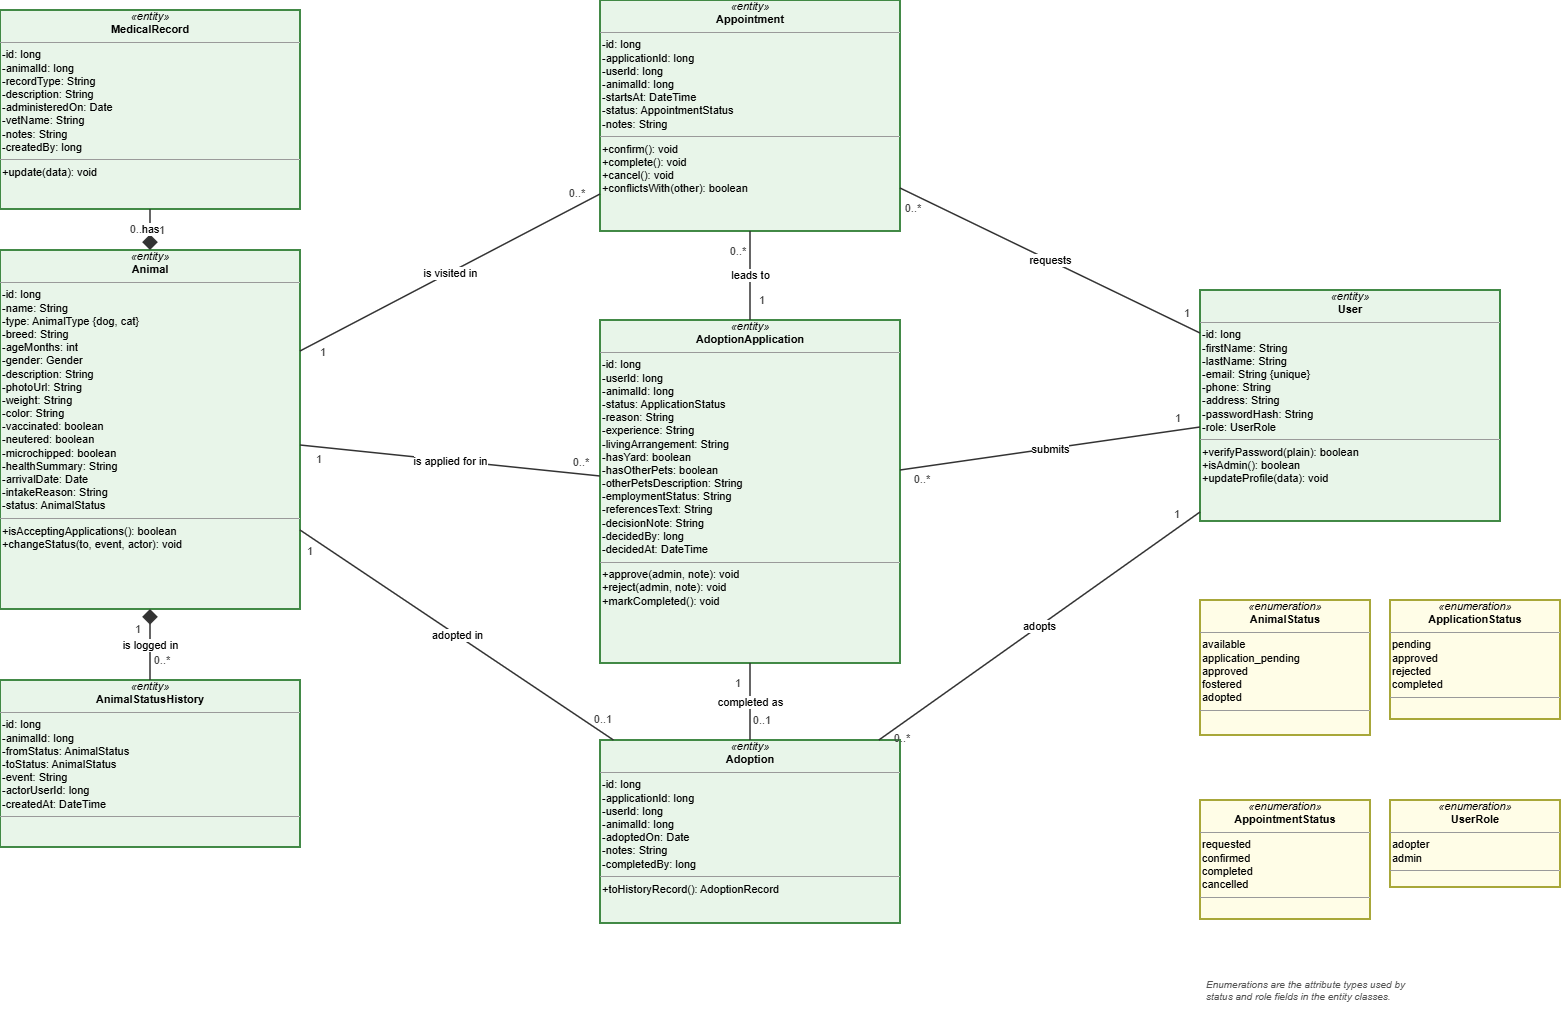

The diagram above was exported from draw.io. Its source (the exported page's mxGraphModel, read from the mxfile embedded in the PNG):
<mxGraphModel dx="1094" dy="664" grid="1" gridSize="10" guides="1" tooltips="1" connect="1" arrows="1" fold="1" page="1" pageScale="1" pageWidth="1640" pageHeight="1120" math="0" shadow="0">
  <root>
    <mxCell id="0" />
    <mxCell id="1" parent="0" />
    <mxCell id="c2" parent="1" style="verticalAlign=top;align=left;overflow=fill;fontSize=11;html=1;whiteSpace=wrap;fillColor=#E8F5E9;strokeColor=#2E7D32;strokeWidth=1.8;spacing=4;" value="&lt;p style=&quot;margin:0;text-align:center&quot;&gt;&lt;i&gt;«entity»&lt;/i&gt;&lt;/p&gt;&lt;p style=&quot;margin:0;text-align:center&quot;&gt;&lt;b&gt;MedicalRecord&lt;/b&gt;&lt;/p&gt;&lt;hr size=&quot;1&quot;&gt;&lt;p style=&quot;margin:0;text-align:left;padding-left:2px&quot;&gt;-id: long&lt;br&gt;-animalId: long&lt;br&gt;-recordType: String&lt;br&gt;-description: String&lt;br&gt;-administeredOn: Date&lt;br&gt;-vetName: String&lt;br&gt;-notes: String&lt;br&gt;-createdBy: long&lt;/p&gt;&lt;hr size=&quot;1&quot;&gt;&lt;p style=&quot;margin:0;text-align:left;padding-left:2px&quot;&gt;+update(data): void&lt;/p&gt;" vertex="1">
      <mxGeometry height="199" width="300" x="40" y="50" as="geometry" />
    </mxCell>
    <mxCell id="c3" parent="1" style="verticalAlign=top;align=left;overflow=fill;fontSize=11;html=1;whiteSpace=wrap;fillColor=#E8F5E9;strokeColor=#2E7D32;strokeWidth=1.8;spacing=4;" value="&lt;p style=&quot;margin:0;text-align:center&quot;&gt;&lt;i&gt;«entity»&lt;/i&gt;&lt;/p&gt;&lt;p style=&quot;margin:0;text-align:center&quot;&gt;&lt;b&gt;Animal&lt;/b&gt;&lt;/p&gt;&lt;hr size=&quot;1&quot;&gt;&lt;p style=&quot;margin:0;text-align:left;padding-left:2px&quot;&gt;-id: long&lt;br&gt;-name: String&lt;br&gt;-type: AnimalType {dog, cat}&lt;br&gt;-breed: String&lt;br&gt;-ageMonths: int&lt;br&gt;-gender: Gender&lt;br&gt;-description: String&lt;br&gt;-photoUrl: String&lt;br&gt;-weight: String&lt;br&gt;-color: String&lt;br&gt;-vaccinated: boolean&lt;br&gt;-neutered: boolean&lt;br&gt;-microchipped: boolean&lt;br&gt;-healthSummary: String&lt;br&gt;-arrivalDate: Date&lt;br&gt;-intakeReason: String&lt;br&gt;-status: AnimalStatus&lt;/p&gt;&lt;hr size=&quot;1&quot;&gt;&lt;p style=&quot;margin:0;text-align:left;padding-left:2px&quot;&gt;+isAcceptingApplications(): boolean&lt;br&gt;+changeStatus(to, event, actor): void&lt;/p&gt;" vertex="1">
      <mxGeometry height="359" width="300" x="40" y="290" as="geometry" />
    </mxCell>
    <mxCell id="c4" parent="1" style="verticalAlign=top;align=left;overflow=fill;fontSize=11;html=1;whiteSpace=wrap;fillColor=#E8F5E9;strokeColor=#2E7D32;strokeWidth=1.8;spacing=4;" value="&lt;p style=&quot;margin:0;text-align:center&quot;&gt;&lt;i&gt;«entity»&lt;/i&gt;&lt;/p&gt;&lt;p style=&quot;margin:0;text-align:center&quot;&gt;&lt;b&gt;AnimalStatusHistory&lt;/b&gt;&lt;/p&gt;&lt;hr size=&quot;1&quot;&gt;&lt;p style=&quot;margin:0;text-align:left;padding-left:2px&quot;&gt;-id: long&lt;br&gt;-animalId: long&lt;br&gt;-fromStatus: AnimalStatus&lt;br&gt;-toStatus: AnimalStatus&lt;br&gt;-event: String&lt;br&gt;-actorUserId: long&lt;br&gt;-createdAt: DateTime&lt;/p&gt;&lt;hr size=&quot;1&quot;&gt;&lt;p style=&quot;margin:0;text-align:left;padding-left:2px&quot;&gt;&lt;/p&gt;" vertex="1">
      <mxGeometry height="167" width="300" x="40" y="720" as="geometry" />
    </mxCell>
    <mxCell id="c5" parent="1" style="verticalAlign=top;align=left;overflow=fill;fontSize=11;html=1;whiteSpace=wrap;fillColor=#E8F5E9;strokeColor=#2E7D32;strokeWidth=1.8;spacing=4;" value="&lt;p style=&quot;margin:0;text-align:center&quot;&gt;&lt;i&gt;«entity»&lt;/i&gt;&lt;/p&gt;&lt;p style=&quot;margin:0;text-align:center&quot;&gt;&lt;b&gt;AdoptionApplication&lt;/b&gt;&lt;/p&gt;&lt;hr size=&quot;1&quot;&gt;&lt;p style=&quot;margin:0;text-align:left;padding-left:2px&quot;&gt;-id: long&lt;br&gt;-userId: long&lt;br&gt;-animalId: long&lt;br&gt;-status: ApplicationStatus&lt;br&gt;-reason: String&lt;br&gt;-experience: String&lt;br&gt;-livingArrangement: String&lt;br&gt;-hasYard: boolean&lt;br&gt;-hasOtherPets: boolean&lt;br&gt;-otherPetsDescription: String&lt;br&gt;-employmentStatus: String&lt;br&gt;-referencesText: String&lt;br&gt;-decisionNote: String&lt;br&gt;-decidedBy: long&lt;br&gt;-decidedAt: DateTime&lt;/p&gt;&lt;hr size=&quot;1&quot;&gt;&lt;p style=&quot;margin:0;text-align:left;padding-left:2px&quot;&gt;+approve(admin, note): void&lt;br&gt;+reject(admin, note): void&lt;br&gt;+markCompleted(): void&lt;/p&gt;" vertex="1">
      <mxGeometry height="343" width="300" x="640" y="360" as="geometry" />
    </mxCell>
    <mxCell id="c6" parent="1" style="verticalAlign=top;align=left;overflow=fill;fontSize=11;html=1;whiteSpace=wrap;fillColor=#E8F5E9;strokeColor=#2E7D32;strokeWidth=1.8;spacing=4;" value="&lt;p style=&quot;margin:0;text-align:center&quot;&gt;&lt;i&gt;«entity»&lt;/i&gt;&lt;/p&gt;&lt;p style=&quot;margin:0;text-align:center&quot;&gt;&lt;b&gt;Appointment&lt;/b&gt;&lt;/p&gt;&lt;hr size=&quot;1&quot;&gt;&lt;p style=&quot;margin:0;text-align:left;padding-left:2px&quot;&gt;-id: long&lt;br&gt;-applicationId: long&lt;br&gt;-userId: long&lt;br&gt;-animalId: long&lt;br&gt;-startsAt: DateTime&lt;br&gt;-status: AppointmentStatus&lt;br&gt;-notes: String&lt;/p&gt;&lt;hr size=&quot;1&quot;&gt;&lt;p style=&quot;margin:0;text-align:left;padding-left:2px&quot;&gt;+confirm(): void&lt;br&gt;+complete(): void&lt;br&gt;+cancel(): void&lt;br&gt;+conflictsWith(other): boolean&lt;/p&gt;" vertex="1">
      <mxGeometry height="231" width="300" x="640" y="40" as="geometry" />
    </mxCell>
    <mxCell id="c7" parent="1" style="verticalAlign=top;align=left;overflow=fill;fontSize=11;html=1;whiteSpace=wrap;fillColor=#E8F5E9;strokeColor=#2E7D32;strokeWidth=1.8;spacing=4;" value="&lt;p style=&quot;margin:0;text-align:center&quot;&gt;&lt;i&gt;«entity»&lt;/i&gt;&lt;/p&gt;&lt;p style=&quot;margin:0;text-align:center&quot;&gt;&lt;b&gt;Adoption&lt;/b&gt;&lt;/p&gt;&lt;hr size=&quot;1&quot;&gt;&lt;p style=&quot;margin:0;text-align:left;padding-left:2px&quot;&gt;-id: long&lt;br&gt;-applicationId: long&lt;br&gt;-userId: long&lt;br&gt;-animalId: long&lt;br&gt;-adoptedOn: Date&lt;br&gt;-notes: String&lt;br&gt;-completedBy: long&lt;/p&gt;&lt;hr size=&quot;1&quot;&gt;&lt;p style=&quot;margin:0;text-align:left;padding-left:2px&quot;&gt;+toHistoryRecord(): AdoptionRecord&lt;/p&gt;" vertex="1">
      <mxGeometry height="183" width="300" x="640" y="780" as="geometry" />
    </mxCell>
    <mxCell id="c8" parent="1" style="verticalAlign=top;align=left;overflow=fill;fontSize=11;html=1;whiteSpace=wrap;fillColor=#E8F5E9;strokeColor=#2E7D32;strokeWidth=1.8;spacing=4;" value="&lt;p style=&quot;margin:0;text-align:center&quot;&gt;&lt;i&gt;«entity»&lt;/i&gt;&lt;/p&gt;&lt;p style=&quot;margin:0;text-align:center&quot;&gt;&lt;b&gt;User&lt;/b&gt;&lt;/p&gt;&lt;hr size=&quot;1&quot;&gt;&lt;p style=&quot;margin:0;text-align:left;padding-left:2px&quot;&gt;-id: long&lt;br&gt;-firstName: String&lt;br&gt;-lastName: String&lt;br&gt;-email: String {unique}&lt;br&gt;-phone: String&lt;br&gt;-address: String&lt;br&gt;-passwordHash: String&lt;br&gt;-role: UserRole&lt;/p&gt;&lt;hr size=&quot;1&quot;&gt;&lt;p style=&quot;margin:0;text-align:left;padding-left:2px&quot;&gt;+verifyPassword(plain): boolean&lt;br&gt;+isAdmin(): boolean&lt;br&gt;+updateProfile(data): void&lt;/p&gt;" vertex="1">
      <mxGeometry height="231" width="300" x="1240" y="330" as="geometry" />
    </mxCell>
    <mxCell id="c9" parent="1" style="verticalAlign=top;align=left;overflow=fill;fontSize=11;html=1;whiteSpace=wrap;fillColor=#FFFDE7;strokeColor=#9E9D24;strokeWidth=1.8;spacing=4;" value="&lt;p style=&quot;margin:0;text-align:center&quot;&gt;&lt;i&gt;«enumeration»&lt;/i&gt;&lt;/p&gt;&lt;p style=&quot;margin:0;text-align:center&quot;&gt;&lt;b&gt;AnimalStatus&lt;/b&gt;&lt;/p&gt;&lt;hr size=&quot;1&quot;&gt;&lt;p style=&quot;margin:0;text-align:left;padding-left:2px&quot;&gt;available&lt;br&gt;application_pending&lt;br&gt;approved&lt;br&gt;fostered&lt;br&gt;adopted&lt;/p&gt;&lt;hr size=&quot;1&quot;&gt;&lt;p style=&quot;margin:0;text-align:left;padding-left:2px&quot;&gt;&lt;/p&gt;" vertex="1">
      <mxGeometry height="135" width="170" x="1240" y="640" as="geometry" />
    </mxCell>
    <mxCell id="c10" parent="1" style="verticalAlign=top;align=left;overflow=fill;fontSize=11;html=1;whiteSpace=wrap;fillColor=#FFFDE7;strokeColor=#9E9D24;strokeWidth=1.8;spacing=4;" value="&lt;p style=&quot;margin:0;text-align:center&quot;&gt;&lt;i&gt;«enumeration»&lt;/i&gt;&lt;/p&gt;&lt;p style=&quot;margin:0;text-align:center&quot;&gt;&lt;b&gt;ApplicationStatus&lt;/b&gt;&lt;/p&gt;&lt;hr size=&quot;1&quot;&gt;&lt;p style=&quot;margin:0;text-align:left;padding-left:2px&quot;&gt;pending&lt;br&gt;approved&lt;br&gt;rejected&lt;br&gt;completed&lt;/p&gt;&lt;hr size=&quot;1&quot;&gt;&lt;p style=&quot;margin:0;text-align:left;padding-left:2px&quot;&gt;&lt;/p&gt;" vertex="1">
      <mxGeometry height="119" width="170" x="1430" y="640" as="geometry" />
    </mxCell>
    <mxCell id="c11" parent="1" style="verticalAlign=top;align=left;overflow=fill;fontSize=11;html=1;whiteSpace=wrap;fillColor=#FFFDE7;strokeColor=#9E9D24;strokeWidth=1.8;spacing=4;" value="&lt;p style=&quot;margin:0;text-align:center&quot;&gt;&lt;i&gt;«enumeration»&lt;/i&gt;&lt;/p&gt;&lt;p style=&quot;margin:0;text-align:center&quot;&gt;&lt;b&gt;AppointmentStatus&lt;/b&gt;&lt;/p&gt;&lt;hr size=&quot;1&quot;&gt;&lt;p style=&quot;margin:0;text-align:left;padding-left:2px&quot;&gt;requested&lt;br&gt;confirmed&lt;br&gt;completed&lt;br&gt;cancelled&lt;/p&gt;&lt;hr size=&quot;1&quot;&gt;&lt;p style=&quot;margin:0;text-align:left;padding-left:2px&quot;&gt;&lt;/p&gt;" vertex="1">
      <mxGeometry height="119" width="170" x="1240" y="840" as="geometry" />
    </mxCell>
    <mxCell id="c12" parent="1" style="verticalAlign=top;align=left;overflow=fill;fontSize=11;html=1;whiteSpace=wrap;fillColor=#FFFDE7;strokeColor=#9E9D24;strokeWidth=1.8;spacing=4;" value="&lt;p style=&quot;margin:0;text-align:center&quot;&gt;&lt;i&gt;«enumeration»&lt;/i&gt;&lt;/p&gt;&lt;p style=&quot;margin:0;text-align:center&quot;&gt;&lt;b&gt;UserRole&lt;/b&gt;&lt;/p&gt;&lt;hr size=&quot;1&quot;&gt;&lt;p style=&quot;margin:0;text-align:left;padding-left:2px&quot;&gt;adopter&lt;br&gt;admin&lt;/p&gt;&lt;hr size=&quot;1&quot;&gt;&lt;p style=&quot;margin:0;text-align:left;padding-left:2px&quot;&gt;&lt;/p&gt;" vertex="1">
      <mxGeometry height="87" width="170" x="1430" y="840" as="geometry" />
    </mxCell>
    <mxCell id="t13" parent="1" style="text;html=1;whiteSpace=wrap;align=left;verticalAlign=middle;fontSize=10;fontColor=#555555;spacingLeft=4;spacingRight=4;" value="&lt;i&gt;Enumerations are the attribute types used by&lt;br&gt;status and role fields in the entity classes.&lt;/i&gt;" vertex="1">
      <mxGeometry height="40" width="360" x="1240" y="1010" as="geometry" />
    </mxCell>
    <mxCell id="t15" parent="1" style="text;html=1;whiteSpace=wrap;align=center;verticalAlign=middle;fontSize=11;fontColor=#444444;spacingLeft=4;spacingRight=4;" value="1" vertex="1">
      <mxGeometry height="16" width="32" x="1202.4997326898174" y="449.9590650046194" as="geometry" />
    </mxCell>
    <mxCell id="t16" parent="1" style="text;html=1;whiteSpace=wrap;align=center;verticalAlign=middle;fontSize=11;fontColor=#444444;spacingLeft=4;spacingRight=4;" value="0..*" vertex="1">
      <mxGeometry height="16" width="32" x="945.5002673101825" y="511.04093499538055" as="geometry" />
    </mxCell>
    <mxCell id="t18" parent="1" style="text;html=1;whiteSpace=wrap;align=center;verticalAlign=middle;fontSize=11;fontColor=#444444;spacingLeft=4;spacingRight=4;" value="1" vertex="1">
      <mxGeometry height="16" width="32" x="342.6606374684225" y="490.9921624230176" as="geometry" />
    </mxCell>
    <mxCell id="t19" parent="1" style="text;html=1;whiteSpace=wrap;align=center;verticalAlign=middle;fontSize=11;fontColor=#444444;spacingLeft=4;spacingRight=4;" value="0..*" vertex="1">
      <mxGeometry height="16" width="32" x="605.3393625315775" y="494.0078375769824" as="geometry" />
    </mxCell>
    <mxCell id="t21" parent="1" style="text;html=1;whiteSpace=wrap;align=center;verticalAlign=middle;fontSize=11;fontColor=#444444;spacingLeft=4;spacingRight=4;" value="1" vertex="1">
      <mxGeometry height="16" width="32" x="1211.2150448696443" y="345.4924393550912" as="geometry" />
    </mxCell>
    <mxCell id="t22" parent="1" style="text;html=1;whiteSpace=wrap;align=center;verticalAlign=middle;fontSize=11;fontColor=#444444;spacingLeft=4;spacingRight=4;" value="0..*" vertex="1">
      <mxGeometry height="16" width="32" x="936.7849551303556" y="239.50756064490878" as="geometry" />
    </mxCell>
    <mxCell id="t24" parent="1" style="text;html=1;whiteSpace=wrap;align=center;verticalAlign=middle;fontSize=11;fontColor=#444444;spacingLeft=4;spacingRight=4;" value="1" vertex="1">
      <mxGeometry height="16" width="32" x="347.2842085286684" y="384.35854083246926" as="geometry" />
    </mxCell>
    <mxCell id="t25" parent="1" style="text;html=1;whiteSpace=wrap;align=center;verticalAlign=middle;fontSize=11;fontColor=#444444;spacingLeft=4;spacingRight=4;" value="0..*" vertex="1">
      <mxGeometry height="16" width="32" x="600.7157914713316" y="224.64145916753074" as="geometry" />
    </mxCell>
    <mxCell id="t27" parent="1" style="text;html=1;whiteSpace=wrap;align=center;verticalAlign=middle;fontSize=11;fontColor=#444444;spacingLeft=4;spacingRight=4;" value="1" vertex="1">
      <mxGeometry height="16" width="32" x="786" y="332" as="geometry" />
    </mxCell>
    <mxCell id="t28" parent="1" style="text;html=1;whiteSpace=wrap;align=center;verticalAlign=middle;fontSize=11;fontColor=#444444;spacingLeft=4;spacingRight=4;" value="0..*" vertex="1">
      <mxGeometry height="16" width="32" x="762" y="283" as="geometry" />
    </mxCell>
    <mxCell id="t30" parent="1" style="text;html=1;whiteSpace=wrap;align=center;verticalAlign=middle;fontSize=11;fontColor=#444444;spacingLeft=4;spacingRight=4;" value="1" vertex="1">
      <mxGeometry height="16" width="32" x="762" y="715" as="geometry" />
    </mxCell>
    <mxCell id="t31" parent="1" style="text;html=1;whiteSpace=wrap;align=center;verticalAlign=middle;fontSize=11;fontColor=#444444;spacingLeft=4;spacingRight=4;" value="0..1" vertex="1">
      <mxGeometry height="16" width="32" x="786" y="752" as="geometry" />
    </mxCell>
    <mxCell id="t33" parent="1" style="text;html=1;whiteSpace=wrap;align=center;verticalAlign=middle;fontSize=11;fontColor=#444444;spacingLeft=4;spacingRight=4;" value="1" vertex="1">
      <mxGeometry height="16" width="32" x="333.9360089365328" y="583.1015574404626" as="geometry" />
    </mxCell>
    <mxCell id="t34" parent="1" style="text;html=1;whiteSpace=wrap;align=center;verticalAlign=middle;fontSize=11;fontColor=#444444;spacingLeft=4;spacingRight=4;" value="0..1" vertex="1">
      <mxGeometry height="16" width="32" x="627.4968268843628" y="750.8984425595374" as="geometry" />
    </mxCell>
    <mxCell id="t36" parent="1" style="text;html=1;whiteSpace=wrap;align=center;verticalAlign=middle;fontSize=11;fontColor=#444444;spacingLeft=4;spacingRight=4;" value="1" vertex="1">
      <mxGeometry height="16" width="32" x="1200.7452772786296" y="545.7938425661646" as="geometry" />
    </mxCell>
    <mxCell id="t37" parent="1" style="text;html=1;whiteSpace=wrap;align=center;verticalAlign=middle;fontSize=11;fontColor=#444444;spacingLeft=4;spacingRight=4;" value="0..*" vertex="1">
      <mxGeometry height="16" width="32" x="926.12796215799" y="770.2061574338354" as="geometry" />
    </mxCell>
    <mxCell id="t39" parent="1" style="text;html=1;whiteSpace=wrap;align=center;verticalAlign=middle;fontSize=11;fontColor=#444444;spacingLeft=4;spacingRight=4;" value="1" vertex="1">
      <mxGeometry height="16" width="32" x="186" y="262" as="geometry" />
    </mxCell>
    <mxCell id="t40" parent="1" style="text;html=1;whiteSpace=wrap;align=center;verticalAlign=middle;fontSize=11;fontColor=#444444;spacingLeft=4;spacingRight=4;" value="0..*" vertex="1">
      <mxGeometry height="16" width="32" x="162" y="261" as="geometry" />
    </mxCell>
    <mxCell id="t42" parent="1" style="text;html=1;whiteSpace=wrap;align=center;verticalAlign=middle;fontSize=11;fontColor=#444444;spacingLeft=4;spacingRight=4;" value="1" vertex="1">
      <mxGeometry height="16" width="32" x="162" y="661" as="geometry" />
    </mxCell>
    <mxCell id="t43" parent="1" style="text;html=1;whiteSpace=wrap;align=center;verticalAlign=middle;fontSize=11;fontColor=#444444;spacingLeft=4;spacingRight=4;" value="0..*" vertex="1">
      <mxGeometry height="16" width="32" x="186" y="692" as="geometry" />
    </mxCell>
    <mxCell id="e14" edge="1" parent="1" source="c8" style="edgeStyle=none;html=1;rounded=0;endArrow=none;endFill=0;startArrow=none;startFill=0;endSize=10;startSize=12;strokeColor=#333333;strokeWidth=1.5;fontSize=11;labelBackgroundColor=#ffffff;" target="c5" value="submits">
      <mxGeometry relative="1" as="geometry" />
    </mxCell>
    <mxCell id="e17" edge="1" parent="1" source="c3" style="edgeStyle=none;html=1;rounded=0;endArrow=none;endFill=0;startArrow=none;startFill=0;endSize=10;startSize=12;strokeColor=#333333;strokeWidth=1.5;fontSize=11;labelBackgroundColor=#ffffff;" target="c5" value="is applied for in">
      <mxGeometry relative="1" as="geometry" />
    </mxCell>
    <mxCell id="e20" edge="1" parent="1" source="c8" style="edgeStyle=none;html=1;rounded=0;endArrow=none;endFill=0;startArrow=none;startFill=0;endSize=10;startSize=12;strokeColor=#333333;strokeWidth=1.5;fontSize=11;labelBackgroundColor=#ffffff;" target="c6" value="requests">
      <mxGeometry relative="1" as="geometry" />
    </mxCell>
    <mxCell id="e23" edge="1" parent="1" source="c3" style="edgeStyle=none;html=1;rounded=0;endArrow=none;endFill=0;startArrow=none;startFill=0;endSize=10;startSize=12;strokeColor=#333333;strokeWidth=1.5;fontSize=11;labelBackgroundColor=#ffffff;" target="c6" value="is visited in">
      <mxGeometry relative="1" as="geometry" />
    </mxCell>
    <mxCell id="e26" edge="1" parent="1" source="c5" style="edgeStyle=none;html=1;rounded=0;endArrow=none;endFill=0;startArrow=none;startFill=0;endSize=10;startSize=12;strokeColor=#333333;strokeWidth=1.5;fontSize=11;labelBackgroundColor=#ffffff;" target="c6" value="leads to">
      <mxGeometry relative="1" as="geometry" />
    </mxCell>
    <mxCell id="e29" edge="1" parent="1" source="c5" style="edgeStyle=none;html=1;rounded=0;endArrow=none;endFill=0;startArrow=none;startFill=0;endSize=10;startSize=12;strokeColor=#333333;strokeWidth=1.5;fontSize=11;labelBackgroundColor=#ffffff;" target="c7" value="completed as">
      <mxGeometry relative="1" as="geometry" />
    </mxCell>
    <mxCell id="e32" edge="1" parent="1" source="c3" style="edgeStyle=none;html=1;rounded=0;endArrow=none;endFill=0;startArrow=none;startFill=0;endSize=10;startSize=12;strokeColor=#333333;strokeWidth=1.5;fontSize=11;labelBackgroundColor=#ffffff;" target="c7" value="adopted in">
      <mxGeometry relative="1" as="geometry" />
    </mxCell>
    <mxCell id="e35" edge="1" parent="1" source="c8" style="edgeStyle=none;html=1;rounded=0;endArrow=none;endFill=0;startArrow=none;startFill=0;endSize=10;startSize=12;strokeColor=#333333;strokeWidth=1.5;fontSize=11;labelBackgroundColor=#ffffff;" target="c7" value="adopts">
      <mxGeometry relative="1" as="geometry" />
    </mxCell>
    <mxCell id="e38" edge="1" parent="1" source="c3" style="edgeStyle=none;html=1;rounded=0;endArrow=none;endFill=0;startArrow=diamond;startFill=1;endSize=10;startSize=12;strokeColor=#333333;strokeWidth=1.5;fontSize=11;labelBackgroundColor=#ffffff;" target="c2" value="has">
      <mxGeometry relative="1" as="geometry" />
    </mxCell>
    <mxCell id="e41" edge="1" parent="1" source="c3" style="edgeStyle=none;html=1;rounded=0;endArrow=none;endFill=0;startArrow=diamond;startFill=1;endSize=10;startSize=12;strokeColor=#333333;strokeWidth=1.5;fontSize=11;labelBackgroundColor=#ffffff;" target="c4" value="is logged in">
      <mxGeometry relative="1" as="geometry" />
    </mxCell>
  </root>
</mxGraphModel>